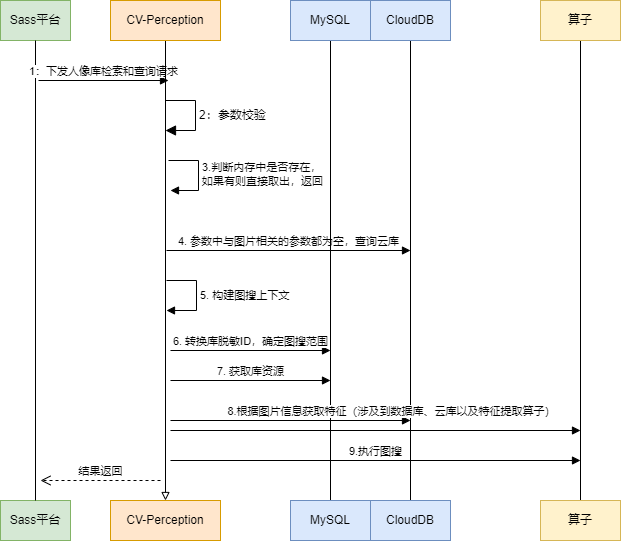

The diagram above was exported from draw.io. Its source (the exported page's mxGraphModel, read from the mxfile embedded in the PNG):
<mxGraphModel dx="1147" dy="737" grid="1" gridSize="10" guides="1" tooltips="1" connect="1" arrows="1" fold="1" page="1" pageScale="1" pageWidth="827" pageHeight="1169" math="0" shadow="0">
  <root>
    <mxCell id="0" />
    <mxCell id="1" parent="0" />
    <mxCell id="EQyToYEJXgajwyVBrXqj-1" value="" style="group" vertex="1" connectable="0" parent="1">
      <mxGeometry x="60" y="120" width="70" height="540" as="geometry" />
    </mxCell>
    <mxCell id="EQyToYEJXgajwyVBrXqj-2" value="Sass平台" style="rounded=0;whiteSpace=wrap;html=1;fillColor=#d5e8d4;strokeColor=#82b366;" vertex="1" parent="EQyToYEJXgajwyVBrXqj-1">
      <mxGeometry width="70" height="40" as="geometry" />
    </mxCell>
    <mxCell id="EQyToYEJXgajwyVBrXqj-3" value="Sass平台" style="rounded=0;whiteSpace=wrap;html=1;fillColor=#d5e8d4;strokeColor=#82b366;" vertex="1" parent="EQyToYEJXgajwyVBrXqj-1">
      <mxGeometry y="500" width="70" height="40" as="geometry" />
    </mxCell>
    <mxCell id="EQyToYEJXgajwyVBrXqj-4" style="edgeStyle=orthogonalEdgeStyle;rounded=0;orthogonalLoop=1;jettySize=auto;html=1;exitX=0.5;exitY=1;exitDx=0;exitDy=0;entryX=0.5;entryY=0;entryDx=0;entryDy=0;endArrow=none;endFill=0;" edge="1" parent="EQyToYEJXgajwyVBrXqj-1" source="EQyToYEJXgajwyVBrXqj-2" target="EQyToYEJXgajwyVBrXqj-3">
      <mxGeometry relative="1" as="geometry" />
    </mxCell>
    <mxCell id="EQyToYEJXgajwyVBrXqj-5" value="1：下发人像库检索和查询请求" style="html=1;verticalAlign=bottom;endArrow=block;curved=0;rounded=0;" edge="1" parent="EQyToYEJXgajwyVBrXqj-1">
      <mxGeometry width="80" relative="1" as="geometry">
        <mxPoint x="38" y="80" as="sourcePoint" />
        <mxPoint x="168" y="80" as="targetPoint" />
      </mxGeometry>
    </mxCell>
    <mxCell id="EQyToYEJXgajwyVBrXqj-48" value="结果返回" style="html=1;verticalAlign=bottom;endArrow=open;dashed=1;endSize=8;curved=0;rounded=0;" edge="1" parent="EQyToYEJXgajwyVBrXqj-1">
      <mxGeometry relative="1" as="geometry">
        <mxPoint x="160" y="480" as="sourcePoint" />
        <mxPoint x="40" y="480" as="targetPoint" />
      </mxGeometry>
    </mxCell>
    <mxCell id="EQyToYEJXgajwyVBrXqj-7" value="" style="group" vertex="1" connectable="0" parent="1">
      <mxGeometry x="170" y="120" width="110" height="540" as="geometry" />
    </mxCell>
    <mxCell id="EQyToYEJXgajwyVBrXqj-8" style="edgeStyle=orthogonalEdgeStyle;rounded=0;orthogonalLoop=1;jettySize=auto;html=1;exitX=0.5;exitY=1;exitDx=0;exitDy=0;entryX=0.5;entryY=0;entryDx=0;entryDy=0;endArrow=block;endFill=0;verticalAlign=bottom;curved=0;" edge="1" parent="EQyToYEJXgajwyVBrXqj-7" source="EQyToYEJXgajwyVBrXqj-9" target="EQyToYEJXgajwyVBrXqj-10">
      <mxGeometry relative="1" as="geometry" />
    </mxCell>
    <mxCell id="EQyToYEJXgajwyVBrXqj-9" value="CV-Perception" style="rounded=0;whiteSpace=wrap;html=1;fillColor=#ffe6cc;strokeColor=#d79b00;" vertex="1" parent="EQyToYEJXgajwyVBrXqj-7">
      <mxGeometry width="110" height="40" as="geometry" />
    </mxCell>
    <mxCell id="EQyToYEJXgajwyVBrXqj-10" value="CV-Perception" style="rounded=0;whiteSpace=wrap;html=1;fillColor=#ffe6cc;strokeColor=#d79b00;" vertex="1" parent="EQyToYEJXgajwyVBrXqj-7">
      <mxGeometry y="500" width="110" height="40" as="geometry" />
    </mxCell>
    <mxCell id="EQyToYEJXgajwyVBrXqj-11" value="2：参数校验" style="html=1;align=left;spacingLeft=2;endArrow=block;rounded=0;edgeStyle=orthogonalEdgeStyle;curved=0;rounded=0;fontSize=12;startSize=8;endSize=8;" edge="1" parent="EQyToYEJXgajwyVBrXqj-7">
      <mxGeometry relative="1" as="geometry">
        <mxPoint x="55" y="100" as="sourcePoint" />
        <Array as="points">
          <mxPoint x="85" y="130" />
        </Array>
        <mxPoint x="55" y="130" as="targetPoint" />
      </mxGeometry>
    </mxCell>
    <mxCell id="EQyToYEJXgajwyVBrXqj-28" value="3.判断内存中是否存在，&lt;div&gt;如果有则直接取出，返回&lt;/div&gt;" style="html=1;align=left;spacingLeft=2;endArrow=block;rounded=0;edgeStyle=orthogonalEdgeStyle;curved=0;rounded=0;" edge="1" parent="EQyToYEJXgajwyVBrXqj-7">
      <mxGeometry relative="1" as="geometry">
        <mxPoint x="58" y="160" as="sourcePoint" />
        <Array as="points">
          <mxPoint x="88" y="190" />
        </Array>
        <mxPoint x="60" y="190" as="targetPoint" />
      </mxGeometry>
    </mxCell>
    <mxCell id="EQyToYEJXgajwyVBrXqj-34" value="4. 参数中与图片相关的参数都为空，查询云库" style="html=1;verticalAlign=bottom;endArrow=block;curved=0;rounded=0;" edge="1" parent="EQyToYEJXgajwyVBrXqj-7">
      <mxGeometry width="80" relative="1" as="geometry">
        <mxPoint x="56" y="250" as="sourcePoint" />
        <mxPoint x="300" y="250" as="targetPoint" />
      </mxGeometry>
    </mxCell>
    <mxCell id="EQyToYEJXgajwyVBrXqj-38" value="5. 构建图搜上下文" style="html=1;align=left;spacingLeft=2;endArrow=block;rounded=0;edgeStyle=orthogonalEdgeStyle;curved=0;rounded=0;" edge="1" parent="EQyToYEJXgajwyVBrXqj-7">
      <mxGeometry relative="1" as="geometry">
        <mxPoint x="56" y="280" as="sourcePoint" />
        <Array as="points">
          <mxPoint x="86" y="310" />
        </Array>
        <mxPoint x="56" y="310" as="targetPoint" />
      </mxGeometry>
    </mxCell>
    <mxCell id="EQyToYEJXgajwyVBrXqj-41" value="7. 获取库资源" style="html=1;verticalAlign=bottom;endArrow=block;curved=0;rounded=0;" edge="1" parent="EQyToYEJXgajwyVBrXqj-7">
      <mxGeometry width="80" relative="1" as="geometry">
        <mxPoint x="60" y="380" as="sourcePoint" />
        <mxPoint x="220" y="380" as="targetPoint" />
      </mxGeometry>
    </mxCell>
    <mxCell id="EQyToYEJXgajwyVBrXqj-42" value="" style="html=1;verticalAlign=bottom;endArrow=block;curved=0;rounded=0;" edge="1" parent="EQyToYEJXgajwyVBrXqj-7">
      <mxGeometry width="80" relative="1" as="geometry">
        <mxPoint x="60" y="420" as="sourcePoint" />
        <mxPoint x="300" y="420" as="targetPoint" />
      </mxGeometry>
    </mxCell>
    <mxCell id="EQyToYEJXgajwyVBrXqj-47" value="9.执行图搜" style="html=1;verticalAlign=bottom;endArrow=block;curved=0;rounded=0;" edge="1" parent="EQyToYEJXgajwyVBrXqj-7">
      <mxGeometry width="80" relative="1" as="geometry">
        <mxPoint x="60" y="460" as="sourcePoint" />
        <mxPoint x="470" y="460" as="targetPoint" />
      </mxGeometry>
    </mxCell>
    <mxCell id="EQyToYEJXgajwyVBrXqj-15" value="" style="group" vertex="1" connectable="0" parent="1">
      <mxGeometry x="350" y="120" width="80" height="540" as="geometry" />
    </mxCell>
    <mxCell id="EQyToYEJXgajwyVBrXqj-16" style="edgeStyle=orthogonalEdgeStyle;rounded=0;orthogonalLoop=1;jettySize=auto;html=1;exitX=0.5;exitY=1;exitDx=0;exitDy=0;entryX=0.5;entryY=0;entryDx=0;entryDy=0;endArrow=none;endFill=0;" edge="1" parent="EQyToYEJXgajwyVBrXqj-15" source="EQyToYEJXgajwyVBrXqj-17" target="EQyToYEJXgajwyVBrXqj-18">
      <mxGeometry relative="1" as="geometry" />
    </mxCell>
    <mxCell id="EQyToYEJXgajwyVBrXqj-17" value="MySQL" style="rounded=0;whiteSpace=wrap;html=1;fillColor=#dae8fc;strokeColor=#6c8ebf;" vertex="1" parent="EQyToYEJXgajwyVBrXqj-15">
      <mxGeometry width="80" height="40" as="geometry" />
    </mxCell>
    <mxCell id="EQyToYEJXgajwyVBrXqj-18" value="MySQL" style="rounded=0;whiteSpace=wrap;html=1;fillColor=#dae8fc;strokeColor=#6c8ebf;" vertex="1" parent="EQyToYEJXgajwyVBrXqj-15">
      <mxGeometry y="500" width="80" height="40" as="geometry" />
    </mxCell>
    <mxCell id="EQyToYEJXgajwyVBrXqj-19" value="" style="group" vertex="1" connectable="0" parent="1">
      <mxGeometry x="600" y="120" width="80" height="540" as="geometry" />
    </mxCell>
    <mxCell id="EQyToYEJXgajwyVBrXqj-20" style="edgeStyle=orthogonalEdgeStyle;rounded=0;orthogonalLoop=1;jettySize=auto;html=1;exitX=0.5;exitY=1;exitDx=0;exitDy=0;entryX=0.5;entryY=0;entryDx=0;entryDy=0;endArrow=none;endFill=0;" edge="1" parent="EQyToYEJXgajwyVBrXqj-19" source="EQyToYEJXgajwyVBrXqj-21" target="EQyToYEJXgajwyVBrXqj-22">
      <mxGeometry relative="1" as="geometry" />
    </mxCell>
    <mxCell id="EQyToYEJXgajwyVBrXqj-21" value="算子" style="rounded=0;whiteSpace=wrap;html=1;fillColor=#fff2cc;strokeColor=#d6b656;" vertex="1" parent="EQyToYEJXgajwyVBrXqj-19">
      <mxGeometry width="80" height="40" as="geometry" />
    </mxCell>
    <mxCell id="EQyToYEJXgajwyVBrXqj-22" value="算子" style="rounded=0;whiteSpace=wrap;html=1;fillColor=#fff2cc;strokeColor=#d6b656;" vertex="1" parent="EQyToYEJXgajwyVBrXqj-19">
      <mxGeometry y="500" width="80" height="40" as="geometry" />
    </mxCell>
    <mxCell id="EQyToYEJXgajwyVBrXqj-30" value="" style="group" vertex="1" connectable="0" parent="1">
      <mxGeometry x="430" y="120" width="80" height="540" as="geometry" />
    </mxCell>
    <mxCell id="EQyToYEJXgajwyVBrXqj-31" style="edgeStyle=orthogonalEdgeStyle;rounded=0;orthogonalLoop=1;jettySize=auto;html=1;exitX=0.5;exitY=1;exitDx=0;exitDy=0;entryX=0.5;entryY=0;entryDx=0;entryDy=0;endArrow=none;endFill=0;" edge="1" parent="EQyToYEJXgajwyVBrXqj-30" source="EQyToYEJXgajwyVBrXqj-32" target="EQyToYEJXgajwyVBrXqj-33">
      <mxGeometry relative="1" as="geometry" />
    </mxCell>
    <mxCell id="EQyToYEJXgajwyVBrXqj-32" value="CloudDB" style="rounded=0;whiteSpace=wrap;html=1;fillColor=#dae8fc;strokeColor=#6c8ebf;" vertex="1" parent="EQyToYEJXgajwyVBrXqj-30">
      <mxGeometry width="80" height="40" as="geometry" />
    </mxCell>
    <mxCell id="EQyToYEJXgajwyVBrXqj-33" value="CloudDB" style="rounded=0;whiteSpace=wrap;html=1;fillColor=#dae8fc;strokeColor=#6c8ebf;" vertex="1" parent="EQyToYEJXgajwyVBrXqj-30">
      <mxGeometry y="500" width="80" height="40" as="geometry" />
    </mxCell>
    <mxCell id="EQyToYEJXgajwyVBrXqj-40" value="6. 转换库脱敏ID，确定图搜范围" style="html=1;verticalAlign=bottom;endArrow=block;curved=0;rounded=0;" edge="1" parent="1">
      <mxGeometry width="80" relative="1" as="geometry">
        <mxPoint x="230" y="470" as="sourcePoint" />
        <mxPoint x="390" y="470" as="targetPoint" />
      </mxGeometry>
    </mxCell>
    <mxCell id="EQyToYEJXgajwyVBrXqj-43" value="" style="html=1;verticalAlign=bottom;endArrow=block;curved=0;rounded=0;" edge="1" parent="1">
      <mxGeometry width="80" relative="1" as="geometry">
        <mxPoint x="230" y="550" as="sourcePoint" />
        <mxPoint x="640" y="550" as="targetPoint" />
      </mxGeometry>
    </mxCell>
    <mxCell id="EQyToYEJXgajwyVBrXqj-46" value="8.根据图片信息获取特征（涉及到数据库、云库以及特征提取算子）" style="edgeLabel;html=1;align=center;verticalAlign=middle;resizable=0;points=[];" vertex="1" connectable="0" parent="EQyToYEJXgajwyVBrXqj-43">
      <mxGeometry x="-0.0976" y="4" relative="1" as="geometry">
        <mxPoint x="35" y="-16" as="offset" />
      </mxGeometry>
    </mxCell>
  </root>
</mxGraphModel>